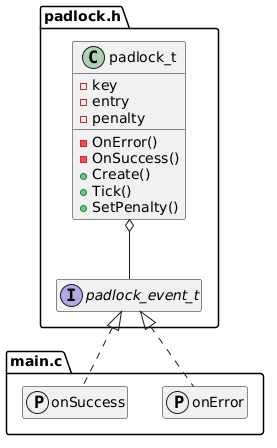

The diagram above was rendered by PlantUML. Its source (embedded in the PNG):
@startuml Example of Event Pattern
set separator none
hide empty members

package padlock.h {
    class padlock_t {
        -key
        -entry
        -penalty
        -OnError()
        -OnSuccess()
        +Create()
        +Tick()
        +SetPenalty()
    }
    interface padlock_event_t {
    }
    padlock_t o-d- padlock_event_t
}

package main.c {
   protocol onSuccess {
   }
   onSuccess .u.|> padlock_event_t

   protocol onError {
   }
   onError .u.|> padlock_event_t
}
@enduml